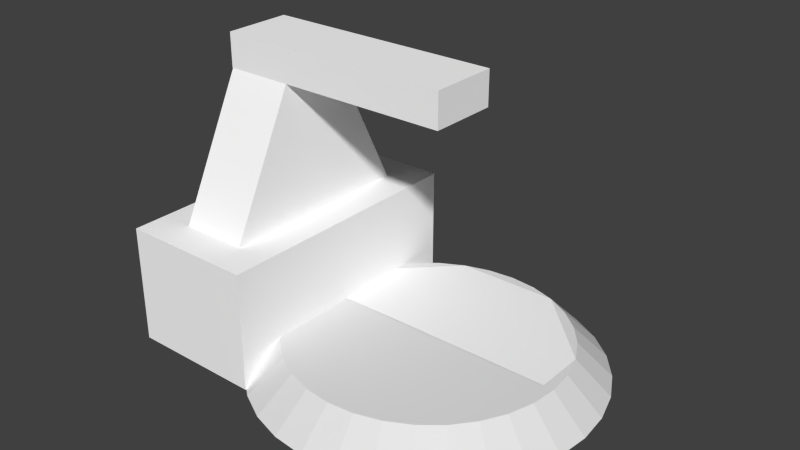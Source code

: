 # Source: convert1.blend  (saved by Blender 2.77.0; exported with 4.5.12 LTS)
import bpy
from mathutils import Matrix  # noqa: F401  (used for matrix-valued properties, if any)

bpy.ops.wm.read_factory_settings(use_empty=True)
scene = bpy.context.scene
scene.name = 'Scene'

# ---- collections
col_collection_1 = bpy.data.collections.new('Collection 1'); scene.collection.children.link(col_collection_1)

# ---- materials (node trees are filled in below, after node groups)
mat_colobotmesh_mat_1 = bpy.data.materials.new('ColobotMesh_mat_1')
mat_colobotmesh_mat_1.alpha_threshold = 0.0
mat_colobotmesh_mat_1.use_transparent_shadow = False
mat_colobotmesh_mat_1.diffuse_color = (1.0, 1.0, 1.0, 1.0)
mat_colobotmesh_mat_1.specular_color = (0.0, 0.0, 0.0)
mat_colobotmesh_mat_1.roughness = 0.5
mat_colobotmesh_mat_2 = bpy.data.materials.new('ColobotMesh_mat_2')
mat_colobotmesh_mat_2.alpha_threshold = 0.0
mat_colobotmesh_mat_2.use_transparent_shadow = False
mat_colobotmesh_mat_2.diffuse_color = (1.0, 1.0, 1.0, 1.0)
mat_colobotmesh_mat_2.specular_color = (0.0, 0.0, 0.0)
mat_colobotmesh_mat_2.roughness = 0.5
mat_colobotmesh_mat_3 = bpy.data.materials.new('ColobotMesh_mat_3')
mat_colobotmesh_mat_3.alpha_threshold = 0.0
mat_colobotmesh_mat_3.use_transparent_shadow = False
mat_colobotmesh_mat_3.diffuse_color = (1.0, 1.0, 1.0, 1.0)
mat_colobotmesh_mat_3.specular_color = (0.0, 0.0, 0.0)
mat_colobotmesh_mat_3.roughness = 0.5
mat_colobotmesh_mat_1_002 = bpy.data.materials.new('ColobotMesh_mat_1.002')
mat_colobotmesh_mat_1_002.alpha_threshold = 0.0
mat_colobotmesh_mat_1_002.use_transparent_shadow = False
mat_colobotmesh_mat_1_002.diffuse_color = (1.0, 1.0, 1.0, 1.0)
mat_colobotmesh_mat_1_002.specular_color = (0.0, 0.0, 0.0)
mat_colobotmesh_mat_1_002.roughness = 0.5

# ---- material node trees

# ---- world
world_world = bpy.data.worlds.new('World'); scene.world = world_world
world_world.color = (0.05088, 0.05088, 0.05088)
world_world.use_sun_shadow = False
world_world.sun_shadow_jitter_overblur = 0.0
world_world.cycles.sampling_method = 'NONE'
world_world.cycles.sample_map_resolution = 256

# ---- meshes
me_circle = bpy.data.meshes.new('Circle')
me_circle.from_pydata([(-0.002761, 8.0, -3.576e-07), (-1.563, 7.846, -3.576e-07), (-3.064, 7.39, -3.576e-07), (-4.447, 6.65, -3.576e-07), (-5.659, 5.655, -3.576e-07), (-6.653, 4.442, -3.576e-07), (-7.392, 3.059, -3.576e-07), (-7.847, 1.558, -3.576e-07), (-8.0, -0.002764, -3.576e-07), (-7.846, -1.563, -3.576e-07), (-7.39, -3.064, -3.576e-07), (-6.65, -4.447, -3.576e-07), (-5.655, -5.659, -3.576e-07), (-4.442, -6.653, -3.576e-07), (-3.059, -7.392, -3.576e-07), (-1.558, -7.847, -3.576e-07), (0.002766, -8.0, -3.576e-07), (1.563, -7.846, -3.576e-07), (3.064, -7.39, -3.576e-07), (4.447, -6.65, -3.576e-07), (5.659, -5.655, -3.576e-07), (6.653, -4.442, -3.576e-07), (7.392, -3.059, -3.576e-07), (7.847, -1.558, -3.576e-07), (8.0, 0.002768, -3.576e-07), (7.846, 1.563, -3.576e-07), (7.39, 3.064, -3.576e-07), (6.65, 4.447, -3.576e-07), (5.655, 5.659, -3.576e-07), (4.442, 6.653, -3.576e-07), (3.059, 7.392, -3.576e-07), (1.558, 7.847, -3.576e-07), (0.0, 7.153e-07, -3.576e-07), (-0.003452, 10.0, -2.0), (-1.954, 9.807, -2.0), (-3.83, 9.237, -2.0), (-5.559, 8.313, -2.0), (-7.074, 7.069, -2.0), (-8.317, 5.553, -2.0), (-9.24, 3.824, -2.0), (-9.809, 1.948, -2.0), (-10.0, -0.003455, -2.0), (-9.807, -1.954, -2.0), (-9.237, -3.83, -2.0), (-8.313, -5.559, -2.0), (-7.069, -7.074, -2.0), (-5.553, -8.317, -2.0), (-3.824, -9.24, -2.0), (-1.948, -9.809, -2.0), (0.003457, -10.0, -2.0), (1.954, -9.807, -2.0), (3.83, -9.237, -2.0), (5.559, -8.313, -2.0), (7.074, -7.069, -2.0), (8.317, -5.553, -2.0), (9.24, -3.824, -2.0), (9.809, -1.948, -2.0), (10.0, 0.00346, -2.0), (9.807, 1.954, -2.0), (9.237, 3.83, -2.0), (8.313, 5.559, -2.0), (7.069, 7.074, -2.0), (5.553, 8.317, -2.0), (3.824, 9.24, -2.0), (1.948, 9.809, -2.0), (-3.923, 0.779, -3.576e-07), (3.696, -1.529, -3.576e-07), (3.923, -0.779, -3.576e-07), (-0.001381, 4.0, -3.576e-07), (-0.7817, 3.923, -3.576e-07), (-3.325, -2.223, -3.576e-07), (-2.827, -2.829, -3.576e-07), (0.779, 3.923, -3.576e-07), (2.829, -2.827, -3.576e-07), (3.327, -2.221, -3.576e-07), (-3.923, -0.7817, -3.576e-07), (-3.695, -1.532, -3.576e-07), (2.221, 3.327, -3.576e-07), (1.529, 3.696, -3.576e-07), (1.532, -3.695, -3.576e-07), (2.223, -3.325, -3.576e-07), (-4.0, -0.001381, -3.576e-07), (3.325, 2.223, -3.576e-07), (2.827, 2.829, -3.576e-07), (0.001383, -4.0, -3.576e-07), (0.7817, -3.923, -3.576e-07), (-3.327, 2.221, -3.576e-07), (-3.696, 1.529, -3.576e-07), (3.923, 0.7817, -3.576e-07), (3.695, 1.532, -3.576e-07), (-2.223, 3.325, -3.576e-07), (-2.829, 2.827, -3.576e-07), (-1.529, -3.696, -3.576e-07), (-0.779, -3.923, -3.576e-07), (4.0, 0.001384, -3.576e-07), (-1.532, 3.695, -3.576e-07), (-2.221, -3.327, -3.576e-07)], [], [(66, 67, 32), (68, 69, 32), (70, 71, 32), (72, 68, 32), (73, 74, 32), (75, 76, 32), (77, 78, 32), (79, 80, 32), (65, 81, 32), (82, 83, 32), (84, 85, 32), (86, 87, 32), (88, 89, 32), (90, 91, 32), (92, 93, 32), (67, 94, 32), (69, 95, 32), (71, 96, 32), (74, 66, 32), (76, 70, 32), (78, 72, 32), (80, 73, 32), (81, 75, 32), (83, 77, 32), (85, 79, 32), (87, 65, 32), (89, 82, 32), (91, 86, 32), (93, 84, 32), (94, 88, 32), (95, 90, 32), (96, 92, 32), (28, 62, 29), (17, 51, 18), (6, 40, 7), (26, 60, 27), (4, 38, 5), (15, 49, 16), (24, 58, 25), (2, 36, 3), (13, 47, 14), (22, 56, 23), (0, 34, 1), (11, 45, 12), (31, 33, 0), (20, 54, 21), (9, 43, 10), (29, 63, 30), (18, 52, 19), (7, 41, 8), (27, 61, 28), (16, 50, 17), (5, 39, 6), (25, 59, 26), (3, 37, 4), (14, 48, 15), (23, 57, 24), (1, 35, 2), (12, 46, 13), (21, 55, 22), (10, 44, 11), (30, 64, 31), (19, 53, 20), (8, 42, 9), (61, 62, 28), (50, 51, 17), (39, 40, 6), (59, 60, 26), (37, 38, 4), (48, 49, 15), (57, 58, 24), (35, 36, 2), (46, 47, 13), (55, 56, 22), (33, 34, 0), (44, 45, 11), (64, 33, 31), (53, 54, 20), (42, 43, 9), (62, 63, 29), (51, 52, 18), (40, 41, 7), (60, 61, 27), (49, 50, 16), (38, 39, 5), (58, 59, 25), (36, 37, 3), (47, 48, 14), (56, 57, 23), (34, 35, 1), (45, 46, 12), (54, 55, 21), (43, 44, 10), (63, 64, 30), (52, 53, 19), (41, 42, 8), (22, 23, 67, 66), (0, 1, 69, 68), (11, 12, 71, 70), (31, 0, 68, 72), (20, 21, 74, 73), (9, 10, 76, 75), (29, 30, 78, 77), (18, 19, 80, 79), (7, 8, 81, 65), (27, 28, 83, 82), (16, 17, 85, 84), (5, 6, 87, 86), (25, 26, 89, 88), (3, 4, 91, 90), (14, 15, 93, 92), (23, 24, 94, 67), (1, 2, 95, 69), (12, 13, 96, 71), (21, 22, 66, 74), (10, 11, 70, 76), (30, 31, 72, 78), (19, 20, 73, 80), (8, 9, 75, 81), (28, 29, 77, 83), (17, 18, 79, 85), (6, 7, 65, 87), (26, 27, 82, 89), (4, 5, 86, 91), (15, 16, 84, 93), (24, 25, 88, 94), (2, 3, 90, 95), (13, 14, 92, 96)])
_uv = me_circle.uv_layers.new(name='UVMap')
_uv.uv.foreach_set('vector', [0.3369, 0.7232, 0.3432, 0.744, 0.2344, 0.7656, 0.2344, 0.8766, 0.2127, 0.8745, 0.2344, 0.7656, 0.1421, 0.704, 0.1559, 0.6871, 0.2344, 0.7656, 0.256, 0.8745, 0.2344, 0.8766, 0.2344, 0.7656, 0.3129, 0.6871, 0.3267, 0.704, 0.2344, 0.7656, 0.1255, 0.744, 0.1318, 0.7231, 0.2344, 0.7656, 0.296, 0.8579, 0.2768, 0.8682, 0.2344, 0.7656, 0.2769, 0.6631, 0.296, 0.6733, 0.2344, 0.7656, 0.1255, 0.7873, 0.1234, 0.7656, 0.2344, 0.7656, 0.3267, 0.8273, 0.3129, 0.8441, 0.2344, 0.7656, 0.2344, 0.6546, 0.256, 0.6568, 0.2344, 0.7656, 0.1421, 0.8273, 0.1318, 0.8081, 0.2344, 0.7656, 0.3432, 0.7873, 0.3369, 0.8081, 0.2344, 0.7656, 0.1727, 0.8579, 0.1559, 0.8441, 0.2344, 0.7656, 0.1919, 0.6631, 0.2127, 0.6568, 0.2344, 0.7656, 0.3432, 0.744, 0.3454, 0.7656, 0.2344, 0.7656, 0.2127, 0.8745, 0.1919, 0.8682, 0.2344, 0.7656, 0.1559, 0.6871, 0.1727, 0.6733, 0.2344, 0.7656, 0.3267, 0.704, 0.3369, 0.7232, 0.2344, 0.7656, 0.1318, 0.7231, 0.1421, 0.704, 0.2344, 0.7656, 0.2768, 0.8682, 0.256, 0.8745, 0.2344, 0.7656, 0.296, 0.6733, 0.3129, 0.6871, 0.2344, 0.7656, 0.1234, 0.7656, 0.1255, 0.744, 0.2344, 0.7656, 0.3129, 0.8441, 0.296, 0.8579, 0.2344, 0.7656, 0.256, 0.6568, 0.2769, 0.6631, 0.2344, 0.7656, 0.1318, 0.8081, 0.1255, 0.7873, 0.2344, 0.7656, 0.3369, 0.8081, 0.3267, 0.8273, 0.2344, 0.7656, 0.1559, 0.8441, 0.1421, 0.8273, 0.2344, 0.7656, 0.2127, 0.6568, 0.2344, 0.6546, 0.2344, 0.7656, 0.3454, 0.7656, 0.3432, 0.7873, 0.2344, 0.7656, 0.1919, 0.8682, 0.1727, 0.8579, 0.2344, 0.7656, 0.1727, 0.6733, 0.1919, 0.6631, 0.2344, 0.7656, 0.7177, 0.9992, 0.6555, 0.9383, 0.6555, 0.9992, 0.6555, 0.9992, 0.5939, 0.9383, 0.5939, 0.9992, 0.8414, 0.9992, 0.7799, 0.9383, 0.7799, 0.9992, 0.8414, 0.9992, 0.7799, 0.9383, 0.7799, 0.9992, 0.7177, 0.9992, 0.6555, 0.9383, 0.6555, 0.9992, 0.7799, 0.9992, 0.7177, 0.9383, 0.7177, 0.9992, 0.7177, 0.9992, 0.6555, 0.9383, 0.6555, 0.9992, 0.8414, 0.9992, 0.7799, 0.9383, 0.7799, 0.9992, 0.6555, 0.9992, 0.5939, 0.9383, 0.5939, 0.9992, 0.8414, 0.9992, 0.7799, 0.9383, 0.7799, 0.9992, 0.7177, 0.9992, 0.6555, 0.9383, 0.6555, 0.9992, 0.7799, 0.9992, 0.7177, 0.9383, 0.7177, 0.9992, 0.7799, 0.9992, 0.7177, 0.9383, 0.7177, 0.9992, 0.7177, 0.9992, 0.6555, 0.9383, 0.6555, 0.9992, 0.6555, 0.9992, 0.5939, 0.9383, 0.5939, 0.9992, 0.6555, 0.9992, 0.5939, 0.9383, 0.5939, 0.9992, 0.8414, 0.9992, 0.7799, 0.9383, 0.7799, 0.9992, 0.7799, 0.9992, 0.7177, 0.9383, 0.7177, 0.9992, 0.7799, 0.9992, 0.7177, 0.9383, 0.7177, 0.9992, 0.7177, 0.9992, 0.6555, 0.9383, 0.6555, 0.9992, 0.6555, 0.9992, 0.5939, 0.9383, 0.5939, 0.9992, 0.6555, 0.9992, 0.5939, 0.9383, 0.5939, 0.9992, 0.7799, 0.9992, 0.7177, 0.9383, 0.7177, 0.9992, 0.8414, 0.9992, 0.7799, 0.9383, 0.7799, 0.9992, 0.7799, 0.9992, 0.7177, 0.9383, 0.7177, 0.9992, 0.6555, 0.9992, 0.5939, 0.9383, 0.5939, 0.9992, 0.7177, 0.9992, 0.6555, 0.9383, 0.6555, 0.9992, 0.6555, 0.9992, 0.5939, 0.9383, 0.5939, 0.9992, 0.8414, 0.9992, 0.7799, 0.9383, 0.7799, 0.9992, 0.8414, 0.9992, 0.7799, 0.9383, 0.7799, 0.9992, 0.7799, 0.9992, 0.7177, 0.9383, 0.7177, 0.9992, 0.7177, 0.9992, 0.6555, 0.9383, 0.6555, 0.9992, 0.7177, 0.9383, 0.6555, 0.9383, 0.7177, 0.9992, 0.6555, 0.9383, 0.5939, 0.9383, 0.6555, 0.9992, 0.8414, 0.9383, 0.7799, 0.9383, 0.8414, 0.9992, 0.8414, 0.9383, 0.7799, 0.9383, 0.8414, 0.9992, 0.7177, 0.9383, 0.6555, 0.9383, 0.7177, 0.9992, 0.7799, 0.9383, 0.7177, 0.9383, 0.7799, 0.9992, 0.7177, 0.9383, 0.6555, 0.9383, 0.7177, 0.9992, 0.8414, 0.9383, 0.7799, 0.9383, 0.8414, 0.9992, 0.6555, 0.9383, 0.5939, 0.9383, 0.6555, 0.9992, 0.8414, 0.9383, 0.7799, 0.9383, 0.8414, 0.9992, 0.7177, 0.9383, 0.6555, 0.9383, 0.7177, 0.9992, 0.7799, 0.9383, 0.7177, 0.9383, 0.7799, 0.9992, 0.7799, 0.9383, 0.7177, 0.9383, 0.7799, 0.9992, 0.7177, 0.9383, 0.6555, 0.9383, 0.7177, 0.9992, 0.6555, 0.9383, 0.5939, 0.9383, 0.6555, 0.9992, 0.6555, 0.9383, 0.5939, 0.9383, 0.6555, 0.9992, 0.8414, 0.9383, 0.7799, 0.9383, 0.8414, 0.9992, 0.7799, 0.9383, 0.7177, 0.9383, 0.7799, 0.9992, 0.7799, 0.9383, 0.7177, 0.9383, 0.7799, 0.9992, 0.7177, 0.9383, 0.6555, 0.9383, 0.7177, 0.9992, 0.6555, 0.9383, 0.5939, 0.9383, 0.6555, 0.9992, 0.6555, 0.9383, 0.5939, 0.9383, 0.6555, 0.9992, 0.7799, 0.9383, 0.7177, 0.9383, 0.7799, 0.9992, 0.8414, 0.9383, 0.7799, 0.9383, 0.8414, 0.9992, 0.7799, 0.9383, 0.7177, 0.9383, 0.7799, 0.9992, 0.6555, 0.9383, 0.5939, 0.9383, 0.6555, 0.9992, 0.7177, 0.9383, 0.6555, 0.9383, 0.7177, 0.9992, 0.6555, 0.9383, 0.5939, 0.9383, 0.6555, 0.9992, 0.8414, 0.9383, 0.7799, 0.9383, 0.8414, 0.9992, 0.8414, 0.9383, 0.7799, 0.9383, 0.8414, 0.9992, 0.7799, 0.9383, 0.7177, 0.9383, 0.7799, 0.9992, 0.7177, 0.9383, 0.6555, 0.9383, 0.7177, 0.9992, 0.4541, 0.6731, 0.4541, 0.7185, 0.3418, 0.7443, 0.3356, 0.7237, 0.2344, 0.9853, 0.1872, 0.9853, 0.213, 0.873, 0.2344, 0.8751, 0.04809, 0.6397, 0.07833, 0.6095, 0.1569, 0.6882, 0.1433, 0.7048, 0.2815, 0.9853, 0.2344, 0.9853, 0.2344, 0.8751, 0.2557, 0.873, 0.3905, 0.6095, 0.4207, 0.6397, 0.3254, 0.7048, 0.3118, 0.6882, 0.01469, 0.7184, 0.01469, 0.6731, 0.1332, 0.7237, 0.127, 0.7443, 0.3602, 0.952, 0.3269, 0.9853, 0.2763, 0.8668, 0.2952, 0.8567, 0.3269, 0.5459, 0.3602, 0.5793, 0.2952, 0.6746, 0.2763, 0.6644, 0.01469, 0.8128, 0.01469, 0.7656, 0.1249, 0.7656, 0.127, 0.787, 0.4207, 0.8915, 0.3904, 0.9218, 0.3118, 0.8431, 0.3254, 0.8265, 0.2344, 0.5459, 0.2815, 0.5459, 0.2558, 0.6582, 0.2344, 0.6561, 0.04808, 0.8915, 0.01469, 0.8581, 0.1332, 0.8075, 0.1433, 0.8265, 0.4541, 0.8128, 0.4541, 0.8581, 0.3356, 0.8075, 0.3418, 0.787, 0.1085, 0.9519, 0.0783, 0.9217, 0.1569, 0.8431, 0.1735, 0.8567, 0.1419, 0.5459, 0.1872, 0.5459, 0.213, 0.6582, 0.1925, 0.6644, 0.4541, 0.7185, 0.4541, 0.7656, 0.3439, 0.7656, 0.3418, 0.7443, 0.1872, 0.9853, 0.1419, 0.9853, 0.1925, 0.8668, 0.213, 0.873, 0.07833, 0.6095, 0.1085, 0.5793, 0.1735, 0.6746, 0.1569, 0.6882, 0.4207, 0.6397, 0.4541, 0.6731, 0.3356, 0.7237, 0.3254, 0.7048, 0.01469, 0.6731, 0.04809, 0.6397, 0.1433, 0.7048, 0.1332, 0.7237, 0.3269, 0.9853, 0.2815, 0.9853, 0.2557, 0.873, 0.2763, 0.8668, 0.3602, 0.5793, 0.3905, 0.6095, 0.3118, 0.6882, 0.2952, 0.6746, 0.01469, 0.7656, 0.01469, 0.7184, 0.127, 0.7443, 0.1249, 0.7656, 0.3904, 0.9218, 0.3602, 0.952, 0.2952, 0.8567, 0.3118, 0.8431, 0.2815, 0.5459, 0.3269, 0.5459, 0.2763, 0.6644, 0.2558, 0.6582, 0.01469, 0.8581, 0.01469, 0.8128, 0.127, 0.787, 0.1332, 0.8075, 0.4541, 0.8581, 0.4207, 0.8915, 0.3254, 0.8265, 0.3356, 0.8075, 0.0783, 0.9217, 0.04808, 0.8915, 0.1433, 0.8265, 0.1569, 0.8431, 0.1872, 0.5459, 0.2344, 0.5459, 0.2344, 0.6561, 0.213, 0.6582, 0.4541, 0.7656, 0.4541, 0.8128, 0.3418, 0.787, 0.3439, 0.7656, 0.1419, 0.9853, 0.1085, 0.9519, 0.1735, 0.8567, 0.1925, 0.8668, 0.1085, 0.5793, 0.1419, 0.5459, 0.1925, 0.6644, 0.1735, 0.6746])
me_circle.use_remesh_preserve_volume = False
me_circle.use_remesh_preserve_attributes = False
me_circle.use_mirror_vertex_groups = False
me_circle.update()
me_colobotmesh = bpy.data.meshes.new('ColobotMesh_')
me_colobotmesh.from_pydata([(-6.0, 6.0, 8.0), (-6.0, 6.0, -8.0), (-14.0, 6.0, -8.0), (-6.0, -1.0, -8.0), (-14.0, -1.0, -8.0), (-6.0, -1.0, 8.0), (1.96, 14.0, -2.0), (-12.0, 6.0, 6.0), (-8.0, 6.0, 6.0), (-8.0, 6.0, -6.0), (-8.0, 14.0, 2.0), (-12.04, 16.0, -2.0), (1.96, 16.0, -2.0), (-12.04, 14.0, 2.0), (1.96, 14.0, 2.0), (-12.04, 16.0, 2.0), (-14.0, -1.0, 8.0), (-14.0, 6.0, 8.0), (-12.04, 14.0, -2.0), (1.96, 16.0, 2.0), (-8.0, 14.0, -2.0), (-12.0, 14.0, 2.0), (-12.0, 6.0, -6.0), (-12.0, 14.0, -2.0)], [], [(0, 1, 2), (22, 21, 23), (2, 17, 0), (1, 3, 4), (4, 2, 1), (0, 5, 3), (3, 1, 0), (17, 16, 5), (5, 0, 17), (2, 4, 16), (16, 17, 2), (6, 13, 18), (13, 6, 14), (12, 15, 19), (15, 12, 11), (19, 13, 14), (13, 19, 15), (12, 14, 6), (14, 12, 19), (11, 6, 18), (6, 11, 12), (15, 18, 13), (18, 15, 11), (10, 7, 8), (7, 10, 21), (20, 8, 9), (8, 20, 10), (23, 9, 22), (9, 23, 20), (21, 22, 7)])
me_colobotmesh.polygons.foreach_set('material_index', [2, 0, 2, 0, 0, 0, 0, 0, 0, 0, 0, 2, 2, 2, 2, 2, 2, 2, 2, 2, 2, 2, 2, 0, 0, 0, 0, 0, 0, 0])
_uv = me_colobotmesh.uv_layers.new(name='UV_1')
_uv.uv.foreach_set('vector', [0.584, 0.9941, 0.584, 0.9863, 0.5762, 0.9863, 0.4707, 0.752, 0.7181, 0.998, 0.5944, 0.998, 0.5762, 0.9863, 0.5762, 0.9941, 0.584, 0.9941, 0.748, 0.5293, 0.748, 0.3145, 0.502, 0.3145, 0.502, 0.3145, 0.502, 0.5293, 0.748, 0.5293, 0.498, 0.5293, 0.498, 0.3145, 0.001953, 0.3145, 0.001953, 0.3145, 0.001953, 0.5293, 0.498, 0.5293, 0.502, 0.5293, 0.502, 0.3145, 0.748, 0.3145, 0.748, 0.3145, 0.748, 0.5293, 0.502, 0.5293, 0.502, 0.5293, 0.502, 0.3145, 0.748, 0.3145, 0.748, 0.3145, 0.748, 0.5293, 0.502, 0.5293, 0.584, 0.9863, 0.5762, 0.9941, 0.5762, 0.9863, 0.5762, 0.9941, 0.584, 0.9863, 0.584, 0.9941, 0.584, 0.9863, 0.5762, 0.9941, 0.584, 0.9941, 0.5762, 0.9941, 0.584, 0.9863, 0.5762, 0.9863, 0.584, 0.9941, 0.5762, 0.9863, 0.584, 0.9863, 0.5762, 0.9863, 0.584, 0.9941, 0.5762, 0.9941, 0.5762, 0.9941, 0.584, 0.9863, 0.5762, 0.9863, 0.584, 0.9863, 0.5762, 0.9941, 0.584, 0.9941, 0.5762, 0.9941, 0.584, 0.9863, 0.5762, 0.9863, 0.584, 0.9863, 0.5762, 0.9941, 0.584, 0.9941, 0.584, 0.9941, 0.5762, 0.9863, 0.584, 0.9863, 0.5762, 0.9863, 0.584, 0.9941, 0.5762, 0.9941, 0.8457, 0.998, 0.9668, 0.752, 0.8457, 0.752, 0.9668, 0.752, 0.8457, 0.998, 0.9668, 0.998, 0.7181, 0.998, 0.4707, 0.752, 0.8418, 0.752, 0.4707, 0.752, 0.7181, 0.998, 0.5944, 0.998, 0.8457, 0.998, 0.9668, 0.752, 0.8457, 0.752, 0.9668, 0.752, 0.8457, 0.998, 0.9668, 0.998, 0.7181, 0.998, 0.4707, 0.752, 0.8418, 0.752])
_uv.active_render = True
_uv = me_colobotmesh.uv_layers.new(name='UV_2')
_uv.uv.foreach_set('vector', [0.3443, 0.8174, 0.3443, 0.1837, -1.49e-08, 0.1837, 0.1758, 0.4118, 0.6088, 0.8824, 0.3923, 0.8824, -1.49e-08, 0.1837, -1.49e-08, 0.8174, 0.3443, 0.8174, 0.3443, 0.4118, 0.3443, 0.0, -1.49e-08, 0.0, -1.49e-08, 0.0, -1.49e-08, 0.4118, 0.3443, 0.4118, 0.9335, 0.4118, 0.9335, 0.0, 0.06756, 0.0, 0.06756, 0.0, 0.06756, 0.4118, 0.9335, 0.4118, -1.49e-08, 0.4118, -1.49e-08, 0.0, 0.3443, 0.0, 0.3443, 0.0, 0.3443, 0.4118, -1.49e-08, 0.4118, 0.06756, 0.4118, 0.06756, 0.0, 0.9335, 0.0, 0.9335, 0.0, 0.9335, 0.4118, 0.06756, 0.4118, 0.6868, 0.4213, 0.08434, 0.5797, 0.08434, 0.4213, 0.08434, 0.5797, 0.6868, 0.4213, 0.6868, 0.5797, 0.6868, 0.4213, 0.08434, 0.5797, 0.6868, 0.5797, 0.08434, 0.5797, 0.6868, 0.4213, 0.08434, 0.4213, 0.6868, 1.0, 0.08434, 0.8824, 0.6868, 0.8824, 0.08434, 0.8824, 0.6868, 1.0, 0.08434, 1.0, 0.3923, 1.0, 0.6088, 0.8824, 0.3923, 0.8824, 0.6088, 0.8824, 0.3923, 1.0, 0.6088, 1.0, 0.08434, 1.0, 0.6868, 0.8824, 0.08434, 0.8824, 0.6868, 0.8824, 0.08434, 1.0, 0.6868, 1.0, 0.6088, 1.0, 0.3923, 0.8824, 0.6088, 0.8824, 0.3923, 0.8824, 0.6088, 1.0, 0.3923, 1.0, 0.2582, 0.8824, 0.08607, 0.4118, 0.2582, 0.4118, 0.08607, 0.4118, 0.2582, 0.8824, 0.08607, 0.8824, 0.3923, 0.8824, 0.8252, 0.4118, 0.1758, 0.4118, 0.8252, 0.4118, 0.3923, 0.8824, 0.6088, 0.8824, 0.08607, 0.8824, 0.2582, 0.4118, 0.08607, 0.4118, 0.2582, 0.4118, 0.08607, 0.8824, 0.2582, 0.8824, 0.6088, 0.8824, 0.1758, 0.4118, 0.8252, 0.4118])
me_colobotmesh.materials.append(mat_colobotmesh_mat_1)
me_colobotmesh.materials.append(mat_colobotmesh_mat_2)
me_colobotmesh.materials.append(mat_colobotmesh_mat_3)
me_colobotmesh.use_remesh_preserve_volume = False
me_colobotmesh.use_remesh_preserve_attributes = False
me_colobotmesh.use_mirror_vertex_groups = False
me_colobotmesh.update()
me_colobotmesh__002 = bpy.data.meshes.new('ColobotMesh_.002')
me_colobotmesh__002.from_pydata([(7.389, 1.0, 3.052), (7.389, 1.0, -3.071), (-0.001666, 1.0, -0.009629), (3.06, 1.0, -7.401), (3.825, -1.0, 9.229), (-7.393, 1.0, -3.071), (-3.063, 1.0, -7.401), (3.825, -1.0, -9.248), (-3.829, -1.0, -9.248), (-9.24, -1.0, -3.836), (-9.24, -1.0, 3.817), (-7.393, 1.0, 3.052), (9.237, -1.0, 3.817), (-3.063, 1.0, 7.381), (3.06, 1.0, 7.381), (-3.829, -1.0, 9.229), (9.237, -1.0, -3.836)], [], [(0, 1, 2), (1, 3, 2), (9, 10, 11), (5, 9, 11), (14, 0, 2), (13, 14, 2), (11, 13, 2), (5, 11, 2), (6, 5, 2), (3, 6, 2), (12, 16, 1), (0, 12, 1), (4, 12, 0), (14, 4, 0), (15, 4, 14), (13, 15, 14), (10, 15, 13), (11, 10, 13), (8, 9, 5), (6, 8, 5), (7, 8, 6), (3, 7, 6), (16, 7, 3), (1, 16, 3)])
_uv = me_colobotmesh__002.uv_layers.new(name='UV_1')
_uv.uv.foreach_set('vector', [0.5328, 0.8009, 0.5328, 0.6054, 0.2969, 0.7031, 0.5328, 0.6054, 0.3946, 0.4672, 0.2969, 0.7031, 0.001953, 0.581, 0.001953, 0.8253, 0.06094, 0.8009, 0.06094, 0.6054, 0.001953, 0.581, 0.06094, 0.8009, 0.3946, 0.9391, 0.5328, 0.8009, 0.2969, 0.7031, 0.1991, 0.9391, 0.3946, 0.9391, 0.2969, 0.7031, 0.06094, 0.8009, 0.1991, 0.9391, 0.2969, 0.7031, 0.06094, 0.6054, 0.06094, 0.8009, 0.2969, 0.7031, 0.1991, 0.4672, 0.06094, 0.6054, 0.2969, 0.7031, 0.3946, 0.4672, 0.1991, 0.4672, 0.2969, 0.7031, 0.5918, 0.8253, 0.5918, 0.581, 0.5328, 0.6054, 0.5328, 0.8009, 0.5918, 0.8253, 0.5328, 0.6054, 0.419, 0.998, 0.5918, 0.8253, 0.5328, 0.8009, 0.3946, 0.9391, 0.419, 0.998, 0.5328, 0.8009, 0.1747, 0.998, 0.419, 0.998, 0.3946, 0.9391, 0.1991, 0.9391, 0.1747, 0.998, 0.3946, 0.9391, 0.001953, 0.8253, 0.1747, 0.998, 0.1991, 0.9391, 0.06094, 0.8009, 0.001953, 0.8253, 0.1991, 0.9391, 0.1747, 0.4082, 0.001953, 0.581, 0.06094, 0.6054, 0.1991, 0.4672, 0.1747, 0.4082, 0.06094, 0.6054, 0.419, 0.4082, 0.1747, 0.4082, 0.1991, 0.4672, 0.3946, 0.4672, 0.419, 0.4082, 0.1991, 0.4672, 0.5918, 0.581, 0.419, 0.4082, 0.3946, 0.4672, 0.5328, 0.6054, 0.5918, 0.581, 0.3946, 0.4672])
_uv.active_render = True
_uv = me_colobotmesh__002.uv_layers.new(name='UV_2')
_uv.uv.foreach_set('vector', [0.9, 0.6657, 0.9, 0.3343, 0.5, 0.5, 0.9, 0.3343, 0.6657, 0.1, 0.5, 0.5, 0.2929, 0.0, 0.7071, 0.0, 0.6657, 1.0, 0.3343, 1.0, 0.2929, 0.0, 0.6657, 1.0, 0.6657, 0.9, 0.9, 0.6657, 0.5, 0.5, 0.3343, 0.9, 0.6657, 0.9, 0.5, 0.5, 0.1, 0.6657, 0.3343, 0.9, 0.5, 0.5, 0.1, 0.3343, 0.1, 0.6657, 0.5, 0.5, 0.3343, 0.1, 0.1, 0.3343, 0.5, 0.5, 0.6657, 0.1, 0.3343, 0.1, 0.5, 0.5, 0.7071, 0.0, 0.2929, 0.0, 0.3343, 1.0, 0.6657, 1.0, 0.7071, 0.0, 0.3343, 1.0, 0.7071, 1.0, 1.0, 0.7071, 0.9, 0.6657, 0.6657, 0.9, 0.7071, 1.0, 0.9, 0.6657, 0.2929, 0.0, 0.7071, 0.0, 0.6657, 1.0, 0.3343, 1.0, 0.2929, 0.0, 0.6657, 1.0, -2.774e-08, 0.7071, 0.2929, 1.0, 0.3343, 0.9, 0.1, 0.6657, -2.774e-08, 0.7071, 0.3343, 0.9, 0.2929, 0.0, 7.549e-08, 0.2929, 0.1, 0.3343, 0.3343, 0.1, 0.2929, 0.0, 0.1, 0.3343, 0.7071, 0.0, 0.2929, 0.0, 0.3343, 1.0, 0.6657, 1.0, 0.7071, 0.0, 0.3343, 1.0, 1.0, 0.2929, 0.7071, 0.0, 0.6657, 0.1, 0.9, 0.3343, 1.0, 0.2929, 0.6657, 0.1])
me_colobotmesh__002.materials.append(mat_colobotmesh_mat_1_002)
me_colobotmesh__002.use_remesh_preserve_volume = False
me_colobotmesh__002.use_remesh_preserve_attributes = False
me_colobotmesh__002.use_mirror_vertex_groups = False
me_colobotmesh__002.update()

# ---- objects
ob_platform_new = bpy.data.objects.new('Platform_new', me_circle)
ob_case = bpy.data.objects.new('Case', me_colobotmesh)
ob_colobotmesh_1 = bpy.data.objects.new('ColobotMesh_1', me_colobotmesh__002)

# ---- transforms, parenting, visibility, modifiers, constraints
ob_platform_new.location = (-0.001665, 0.009629, 1.0)
ob_platform_new.hide_viewport = True
ob_platform_new.hide_select = True
ob_platform_new.lineart.crease_threshold = 0.0
ob_case.location = (0.0, 0.0, 0.0)
ob_case.rotation_euler = (1.571, 0.0, 0.0)
ob_case.lineart.crease_threshold = 0.0
ob_colobotmesh_1.location = (0.0, 0.0, 0.0)
ob_colobotmesh_1.rotation_euler = (1.571, 0.0, 0.0)
ob_colobotmesh_1.lineart.crease_threshold = 0.0

# ---- collection membership
col_collection_1.objects.link(ob_platform_new)
col_collection_1.objects.link(ob_case)
col_collection_1.objects.link(ob_colobotmesh_1)

# ---- scene / render settings (as saved in the file)
scene.frame_start = 1; scene.frame_end = 250; scene.frame_set(1)
scene.render.engine = 'BLENDER_EEVEE_NEXT'
scene.render.resolution_percentage = 50
scene.render.dither_intensity = 0.0
scene.cycles.use_denoising = False
scene.cycles.samples = 10
scene.cycles.sampling_pattern = 'TABULATED_SOBOL'
scene.cycles.light_sampling_threshold = 0.0
scene.cycles.use_adaptive_sampling = False
scene.cycles.use_light_tree = False
scene.cycles.blur_glossy = 0.0
scene.cycles.volume_bounces = 1
scene.cycles.pixel_filter_type = 'GAUSSIAN'
scene.cycles.sample_clamp_indirect = 0.0
scene.view_settings.view_transform = 'Standard'
bpy.context.view_layer.update()

# ---- added for rendering (the .blend has no active camera and no usable light): camera, sun
cam_auto = bpy.data.cameras.new('AutoCamera')
cam_auto.lens = 50.0
cam_auto.sensor_width = 36.0
cam_auto.clip_end = 1000.0
ob_auto_camera = bpy.data.objects.new('AutoCamera', cam_auto)
scene.collection.objects.link(ob_auto_camera)
ob_auto_camera.location = (31.3594, -40.0313, 33.6876)
ob_auto_camera.rotation_euler = (1.09748, -7.21219e-08, 0.694738)
scene.camera = ob_auto_camera
light_auto_sun = bpy.data.lights.new('AutoSun', 'SUN')
light_auto_sun.energy = 3.0
light_auto_sun.angle = 0.0523599
ob_auto_sun = bpy.data.objects.new('AutoSun', light_auto_sun)
scene.collection.objects.link(ob_auto_sun)
ob_auto_sun.rotation_euler = (0.872665, 0.174533, 0.523599)
bpy.context.view_layer.update()
